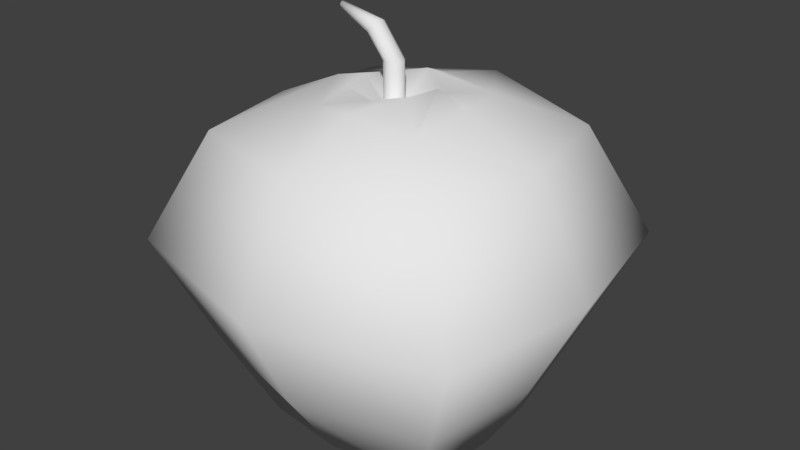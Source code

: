 # Source: apple.blend  (saved by Blender 2.77.0; exported with 4.5.12 LTS)
import bpy
from mathutils import Matrix  # noqa: F401  (used for matrix-valued properties, if any)

bpy.ops.wm.read_factory_settings(use_empty=True)
scene = bpy.context.scene
scene.name = 'Scene'

# ---- collections
col_collection_1 = bpy.data.collections.new('Collection 1'); scene.collection.children.link(col_collection_1)

# ---- materials (node trees are filled in below, after node groups)
mat_apple_texture = bpy.data.materials.new('apple-texture')
mat_apple_texture.alpha_threshold = 0.0
mat_apple_texture.use_transparent_shadow = False
mat_apple_texture.roughness = 0.5

# ---- material node trees

# ---- world
world_world = bpy.data.worlds.new('World'); scene.world = world_world
world_world.color = (0.05088, 0.05088, 0.05088)
world_world.use_sun_shadow = False
world_world.sun_shadow_jitter_overblur = 0.0
world_world.cycles.sampling_method = 'MANUAL'

# ---- meshes
me_cube = bpy.data.meshes.new('Cube')
me_cube.from_pydata([(-0.3224, -0.04137, 1.179), (-0.3224, -0.05994, 1.179), (-0.3218, -0.0564, 1.168), (-0.3215, -0.04711, 1.162), (-0.3215, -0.03563, 1.162), (-0.3218, -0.02635, 1.168), (-0.3224, -0.0228, 1.179), (-0.323, -0.02635, 1.19), (-0.3234, -0.03563, 1.197), (-0.3234, -0.04711, 1.197), (-0.323, -0.0564, 1.19), (-0.002202, -0.09498, 0.9736), (-0.03371, -0.08474, 0.9736), (-0.05319, -0.05794, 0.9736), (-0.05319, -0.0248, 0.9736), (-0.03371, 0.002, 0.9736), (-0.002202, 0.01224, 0.9736), (0.02931, 0.002, 0.9736), (0.04878, -0.0248, 0.9736), (0.04878, -0.05794, 0.9736), (0.02931, -0.08474, 0.9736), (-0.002202, -0.09498, 0.6307), (-0.03371, -0.08474, 0.6307), (-0.05319, -0.05794, 0.6307), (-0.05319, -0.0248, 0.6307), (-0.03371, 0.002, 0.6307), (-0.002202, 0.01224, 0.6307), (0.02931, 0.002, 0.6307), (0.04878, -0.0248, 0.6307), (0.04878, -0.05794, 0.6307), (0.02931, -0.08474, 0.6307), (-0.128, -0.08474, 1.091), (-0.1384, -0.05794, 1.078), (-0.1384, -0.0248, 1.078), (-0.128, 0.002, 1.091), (-0.1111, 0.01224, 1.113), (-0.09429, 0.002, 1.134), (-0.08388, -0.0248, 1.148), (-0.08388, -0.05794, 1.148), (-0.09429, -0.08474, 1.134), (-0.1111, -0.09498, 1.113), (0.5158, 0.4263, -1.069), (0.5158, -0.4263, -1.069), (-0.5158, -0.4263, -1.069), (-0.5158, 0.4263, -1.069), (0.3462, 0.2861, 0.799), (0.3221, -0.2773, 0.7313), (-0.3001, -0.2773, 0.7313), (-0.3001, 0.237, 0.7313), (0.7165, 0.6423, -0.5692), (0.692, 0.6204, 0.6155), (0.692, -0.6204, 0.6155), (-0.692, -0.6204, 0.6155), (-0.692, 0.6204, 0.6155), (0.7165, -0.6423, -0.5692), (-0.7165, -0.6423, -0.5692), (-0.7165, 0.6423, -0.5692), (0.4027, -2.214e-07, 0.799), (0.6, -1.437e-08, -0.9868), (-0.6, 1.381e-07, -1.069), (-0.4027, -1.676e-08, 0.799), (0.8334, -7.698e-08, -0.5692), (-0.8334, 1.91e-07, -0.5692), (-0.805, 9.266e-08, 0.6155), (0.805, -3.141e-07, 0.6155), (8.55e-08, 0.5535, -1.069), (-6.723e-09, -0.5535, -0.9868), (1.392e-08, 0.3715, 0.799), (-2.543e-07, -0.3715, 0.799), (1.461e-07, 0.8056, 0.6931), (-9.097e-08, -0.834, -0.5692), (-3.076e-07, -0.8056, 0.6155), (1.653e-07, 0.834, -0.5692), (-6.723e-09, 8.233e-08, -0.9868), (0.9626, 0.8538, 0.02063), (0.9626, -0.8538, 0.02063), (-0.9626, -0.8538, 0.02063), (-0.9626, 0.8538, 0.02063), (1.12, -2.592e-07, 0.02063), (-1.12, 1.988e-07, 0.02063), (-2.613e-07, -1.109, 0.02063), (2.264e-07, 1.109, 0.02063), (0.05122, -1.302e-07, 0.703), (0.04403, -0.03639, 0.703), (-1.024e-07, 0.04725, 0.703), (-0.04403, 0.03639, 0.703), (-1.365e-07, -0.04725, 0.703), (-0.04403, -0.03639, 0.703), (-0.05122, -1.041e-07, 0.703), (0.04403, 0.03639, 0.703), (-1.173e-07, -1.19e-07, 0.6926), (0.1897, 0.1275, 0.7942), (-1.966e-07, -0.2133, 0.8166), (-0.1987, 0.1643, 0.8166), (-0.2312, -6.003e-08, 0.8453), (0.1987, -0.1643, 0.8689), (-4.47e-08, 0.2133, 0.8651), (-0.1987, -0.1643, 0.8314), (0.2312, -1.775e-07, 0.8689)], [], [(0, 1, 2), (0, 2, 3), (0, 3, 4), (0, 4, 5), (0, 5, 6), (0, 6, 7), (0, 7, 8), (0, 8, 9), (0, 9, 10), (0, 10, 1), (39, 20, 11, 40), (38, 19, 20, 39), (37, 18, 19, 38), (36, 17, 18, 37), (35, 16, 17, 36), (34, 15, 16, 35), (33, 14, 15, 34), (32, 13, 14, 33), (31, 12, 13, 32), (40, 11, 12, 31), (20, 30, 21, 11), (19, 29, 30, 20), (18, 28, 29, 19), (17, 27, 28, 18), (16, 26, 27, 17), (15, 25, 26, 16), (14, 24, 25, 15), (13, 23, 24, 14), (12, 22, 23, 13), (11, 21, 22, 12), (1, 40, 31, 2), (2, 31, 32, 3), (3, 32, 33, 4), (4, 33, 34, 5), (5, 34, 35, 6), (6, 35, 36, 7), (7, 36, 37, 8), (8, 37, 38, 9), (9, 38, 39, 10), (10, 39, 40, 1), (73, 66, 43, 59), (94, 97, 87, 88), (64, 57, 46, 51), (71, 68, 47, 52), (63, 60, 48, 53), (72, 65, 44, 56), (67, 69, 53, 48), (79, 63, 53, 77), (80, 71, 52, 76), (78, 64, 51, 75), (58, 61, 54, 42), (66, 70, 55, 43), (59, 62, 56, 44), (81, 72, 56, 77), (43, 55, 62, 59), (41, 49, 61, 58), (74, 50, 64, 78), (76, 52, 63, 79), (52, 47, 60, 63), (50, 45, 57, 64), (96, 93, 85, 84), (65, 73, 59, 44), (41, 58, 73, 65), (93, 94, 88, 85), (74, 49, 72, 81), (42, 54, 70, 66), (75, 51, 71, 80), (45, 50, 69, 67), (49, 41, 65, 72), (51, 46, 68, 71), (92, 95, 83, 86), (58, 42, 66, 73), (54, 75, 80, 70), (50, 74, 81, 69), (55, 76, 79, 62), (49, 74, 78, 61), (69, 81, 77, 53), (61, 78, 75, 54), (70, 80, 76, 55), (62, 79, 77, 56), (90, 88, 87, 86), (84, 85, 88, 90), (89, 84, 90, 82), (82, 90, 86, 83), (91, 96, 84, 89), (98, 91, 89, 82), (97, 92, 86, 87), (95, 98, 82, 83), (46, 57, 98, 95), (47, 68, 92, 97), (57, 45, 91, 98), (45, 67, 96, 91), (68, 46, 95, 92), (48, 60, 94, 93), (67, 48, 93, 96), (60, 47, 97, 94)])
me_cube.polygons.foreach_set('use_smooth', [True] * 96)
_uv = me_cube.uv_layers.new(name='UVMap')
_uv.uv.foreach_set('vector', [0.5511, 0.2485, 0.5488, 0.246, 0.5501, 0.2452, 0.5511, 0.2485, 0.5501, 0.2452, 0.5517, 0.2449, 0.5511, 0.2485, 0.5517, 0.2449, 0.5537, 0.2455, 0.5496, 0.1256, 0.5472, 0.122, 0.5492, 0.1218, 0.5496, 0.1256, 0.5492, 0.1218, 0.5507, 0.1223, 0.5496, 0.1256, 0.5507, 0.1223, 0.552, 0.1231, 0.5496, 0.1256, 0.552, 0.1231, 0.5532, 0.1243, 0.5496, 0.1256, 0.5532, 0.1243, 0.5542, 0.1264, 0.5511, 0.2485, 0.5468, 0.2494, 0.5477, 0.2473, 0.5511, 0.2485, 0.5477, 0.2473, 0.5488, 0.246, 0.5315, 0.2161, 0.5316, 0.1822, 0.5365, 0.1851, 0.5363, 0.2153, 0.5263, 0.2173, 0.5263, 0.1801, 0.5316, 0.1822, 0.5315, 0.2161, 0.5703, 0.09198, 0.5703, 0.05603, 0.5759, 0.0549, 0.5759, 0.0933, 0.565, 0.09095, 0.565, 0.05806, 0.5703, 0.05603, 0.5703, 0.09198, 0.5603, 0.09032, 0.5602, 0.06084, 0.565, 0.05806, 0.565, 0.09095, 0.5556, 0.09, 0.5554, 0.06378, 0.5602, 0.06084, 0.5603, 0.09032, 0.5502, 0.08982, 0.5501, 0.06603, 0.5554, 0.06378, 0.5556, 0.09, 0.5463, 0.2144, 0.5468, 0.1905, 0.5525, 0.1918, 0.5516, 0.2142, 0.541, 0.2148, 0.5414, 0.1882, 0.5468, 0.1905, 0.5463, 0.2144, 0.5363, 0.2153, 0.5365, 0.1851, 0.5414, 0.1882, 0.541, 0.2148, 0.5316, 0.1822, 0.5557, 0.1291, 0.5608, 0.1314, 0.5365, 0.1851, 0.5263, 0.1801, 0.5503, 0.1267, 0.5557, 0.1291, 0.5316, 0.1822, 0.5703, 0.05603, 0.5477, 0.002332, 0.553, 0.0001161, 0.5759, 0.0549, 0.565, 0.05806, 0.5421, 0.004694, 0.5477, 0.002332, 0.5703, 0.05603, 0.5602, 0.06084, 0.5366, 0.007061, 0.5421, 0.004694, 0.565, 0.05806, 0.5554, 0.06378, 0.5314, 0.009368, 0.5366, 0.007061, 0.5602, 0.06084, 0.5501, 0.06603, 0.5263, 0.01159, 0.5314, 0.009368, 0.5554, 0.06378, 0.5468, 0.1905, 0.5707, 0.1358, 0.5759, 0.1381, 0.5525, 0.1918, 0.5414, 0.1882, 0.5658, 0.1337, 0.5707, 0.1358, 0.5468, 0.1905, 0.5365, 0.1851, 0.5608, 0.1314, 0.5658, 0.1337, 0.5414, 0.1882, 0.5488, 0.246, 0.5363, 0.2153, 0.541, 0.2148, 0.5501, 0.2452, 0.5501, 0.2452, 0.541, 0.2148, 0.5463, 0.2144, 0.5517, 0.2449, 0.5517, 0.2449, 0.5463, 0.2144, 0.5516, 0.2142, 0.5537, 0.2455, 0.5472, 0.122, 0.5502, 0.08982, 0.5556, 0.09, 0.5492, 0.1218, 0.5492, 0.1218, 0.5556, 0.09, 0.5603, 0.09032, 0.5507, 0.1223, 0.5507, 0.1223, 0.5603, 0.09032, 0.565, 0.09095, 0.552, 0.1231, 0.552, 0.1231, 0.565, 0.09095, 0.5703, 0.09198, 0.5532, 0.1243, 0.5532, 0.1243, 0.5703, 0.09198, 0.5759, 0.0933, 0.5542, 0.1264, 0.5468, 0.2494, 0.5263, 0.2173, 0.5315, 0.2161, 0.5477, 0.2473, 0.5477, 0.2473, 0.5315, 0.2161, 0.5363, 0.2153, 0.5488, 0.246, 0.2642, 0.2627, 0.2436, 0.3238, 0.1938, 0.2882, 0.2007, 0.2411, 0.2088, 0.7509, 0.22, 0.731, 0.2362, 0.7551, 0.2342, 0.7589, 0.3568, 0.7953, 0.2947, 0.7763, 0.2998, 0.7338, 0.3683, 0.6998, 0.2753, 0.6451, 0.256, 0.7105, 0.2089, 0.7071, 0.1676, 0.6399, 0.1244, 0.7259, 0.1861, 0.7439, 0.1865, 0.7818, 0.1142, 0.8218, 0.3062, 0.1272, 0.2822, 0.2032, 0.2237, 0.1987, 0.1861, 0.1268, 0.2246, 0.8105, 0.2072, 0.8687, 0.1142, 0.8218, 0.1865, 0.7818, 0.0001161, 0.689, 0.1244, 0.7259, 0.1142, 0.8218, 0.0001162, 0.8752, 0.3124, 0.5211, 0.2753, 0.6451, 0.1676, 0.6399, 0.1018, 0.5322, 0.4808, 0.8338, 0.3568, 0.7953, 0.3683, 0.6998, 0.4828, 0.6461, 0.3308, 0.2827, 0.3972, 0.3036, 0.3409, 0.3952, 0.3038, 0.3249, 0.2436, 0.3238, 0.2211, 0.3936, 0.1222, 0.3248, 0.1938, 0.2882, 0.2007, 0.2411, 0.1285, 0.2177, 0.1861, 0.1268, 0.2237, 0.1987, 0.3467, 0.0001161, 0.3062, 0.1272, 0.1861, 0.1268, 0.1185, 0.01091, 0.1938, 0.2882, 0.1222, 0.3248, 0.1285, 0.2177, 0.2007, 0.2411, 0.3322, 0.2319, 0.404, 0.196, 0.3972, 0.3036, 0.3308, 0.2827, 0.3765, 0.9888, 0.311, 0.8807, 0.3568, 0.7953, 0.4808, 0.8338, 0.1018, 0.5322, 0.1676, 0.6399, 0.1244, 0.7259, 0.0001161, 0.689, 0.1676, 0.6399, 0.2089, 0.7071, 0.1861, 0.7439, 0.1244, 0.7259, 0.311, 0.8807, 0.2748, 0.8131, 0.2947, 0.7763, 0.3568, 0.7953, 0.2304, 0.7892, 0.2069, 0.7745, 0.2337, 0.7632, 0.2383, 0.7658, 0.2822, 0.2032, 0.2642, 0.2627, 0.2007, 0.2411, 0.2237, 0.1987, 0.3322, 0.2319, 0.3308, 0.2827, 0.2642, 0.2627, 0.2822, 0.2032, 0.2069, 0.7745, 0.2088, 0.7509, 0.2342, 0.7589, 0.2337, 0.7632, 0.5261, 0.1411, 0.404, 0.196, 0.3062, 0.1272, 0.3467, 0.0001161, 0.3038, 0.3249, 0.3409, 0.3952, 0.2211, 0.3936, 0.2436, 0.3238, 0.4828, 0.6461, 0.3683, 0.6998, 0.2753, 0.6451, 0.3124, 0.5211, 0.2748, 0.8131, 0.311, 0.8807, 0.2072, 0.8687, 0.2246, 0.8105, 0.404, 0.196, 0.3322, 0.2319, 0.2822, 0.2032, 0.3062, 0.1272, 0.3683, 0.6998, 0.2998, 0.7338, 0.256, 0.7105, 0.2753, 0.6451, 0.2491, 0.7322, 0.2734, 0.7471, 0.2456, 0.758, 0.2413, 0.7554, 0.3308, 0.2827, 0.3038, 0.3249, 0.2436, 0.3238, 0.2642, 0.2627, 0.3409, 0.3952, 0.4084, 0.5107, 0.1803, 0.5208, 0.2211, 0.3936, 0.311, 0.8807, 0.3765, 0.9888, 0.1676, 0.9999, 0.2072, 0.8687, 0.1222, 0.3248, 0.0001162, 0.38, 0.0001161, 0.1764, 0.1285, 0.2177, 0.404, 0.196, 0.5261, 0.1411, 0.526, 0.3445, 0.3972, 0.3036, 0.2072, 0.8687, 0.1676, 0.9999, 0.0001162, 0.8752, 0.1142, 0.8218, 0.3972, 0.3036, 0.526, 0.3445, 0.4084, 0.5107, 0.3409, 0.3952, 0.2211, 0.3936, 0.1803, 0.5208, 0.0001162, 0.38, 0.1222, 0.3248, 0.1285, 0.2177, 0.0001161, 0.1764, 0.1185, 0.01091, 0.1861, 0.1268, 0.2398, 0.7605, 0.2342, 0.7589, 0.2362, 0.7551, 0.2413, 0.7554, 0.2383, 0.7658, 0.2337, 0.7632, 0.2342, 0.7589, 0.2398, 0.7605, 0.2433, 0.7657, 0.2383, 0.7658, 0.2398, 0.7605, 0.2453, 0.7622, 0.2453, 0.7622, 0.2398, 0.7605, 0.2413, 0.7554, 0.2456, 0.758, 0.2597, 0.7848, 0.2304, 0.7892, 0.2383, 0.7658, 0.2433, 0.7657, 0.2717, 0.7678, 0.2597, 0.7848, 0.2433, 0.7657, 0.2453, 0.7622, 0.22, 0.731, 0.2491, 0.7322, 0.2413, 0.7554, 0.2362, 0.7551, 0.2734, 0.7471, 0.2717, 0.7678, 0.2453, 0.7622, 0.2456, 0.758, 0.2998, 0.7338, 0.2947, 0.7763, 0.2717, 0.7678, 0.2734, 0.7471, 0.2089, 0.7071, 0.256, 0.7105, 0.2491, 0.7322, 0.22, 0.731, 0.2947, 0.7763, 0.2748, 0.8131, 0.2597, 0.7848, 0.2717, 0.7678, 0.2748, 0.8131, 0.2246, 0.8105, 0.2304, 0.7892, 0.2597, 0.7848, 0.256, 0.7105, 0.2998, 0.7338, 0.2734, 0.7471, 0.2491, 0.7322, 0.1865, 0.7818, 0.1861, 0.7439, 0.2088, 0.7509, 0.2069, 0.7745, 0.2246, 0.8105, 0.1865, 0.7818, 0.2069, 0.7745, 0.2304, 0.7892, 0.1861, 0.7439, 0.2089, 0.7071, 0.22, 0.731, 0.2088, 0.7509])
me_cube.materials.append(mat_apple_texture)
me_cube.use_remesh_preserve_volume = False
me_cube.use_remesh_preserve_attributes = False
me_cube.use_mirror_vertex_groups = False
me_cube.update()

# ---- objects
ob_apple = bpy.data.objects.new('Apple', me_cube)

# ---- transforms, parenting, visibility, modifiers, constraints
ob_apple.location = (0.0, 0.0, 0.0)
ob_apple.lock_rotations_4d = False
ob_apple.empty_display_type = 'ARROWS'
ob_apple.lineart.crease_threshold = 0.0
_m = ob_apple.modifiers.new('Multires', 'MULTIRES')
_m.uv_smooth = 'PRESERVE_CORNERS'
_m.quality = 3
_m.levels = 2
_m.sculpt_levels = 2
_m.render_levels = 2
_m.show_only_control_edges = False

# ---- collection membership
col_collection_1.objects.link(ob_apple)

# ---- scene / render settings (as saved in the file)
scene.frame_start = 1; scene.frame_end = 250; scene.frame_set(1)
scene.render.engine = 'BLENDER_EEVEE_NEXT'
scene.render.resolution_percentage = 50
scene.render.dither_intensity = 0.0
scene.cycles.use_denoising = False
scene.cycles.samples = 128
scene.cycles.sampling_pattern = 'TABULATED_SOBOL'
scene.cycles.light_sampling_threshold = 0.0
scene.cycles.use_adaptive_sampling = False
scene.cycles.use_light_tree = False
scene.cycles.blur_glossy = 0.0
scene.cycles.sample_clamp_indirect = 0.0
scene.view_settings.view_transform = 'Standard'
bpy.context.view_layer.update()

# ---- added for rendering (the .blend has no active camera and no usable light): camera, sun
cam_auto = bpy.data.cameras.new('AutoCamera')
cam_auto.lens = 50.0
cam_auto.sensor_width = 36.0
cam_auto.clip_end = 1000.0
ob_auto_camera = bpy.data.objects.new('AutoCamera', cam_auto)
scene.collection.objects.link(ob_auto_camera)
ob_auto_camera.location = (3.23104, -3.87724, 2.6648)
ob_auto_camera.rotation_euler = (1.09748, -7.21219e-08, 0.694738)
scene.camera = ob_auto_camera
light_auto_sun = bpy.data.lights.new('AutoSun', 'SUN')
light_auto_sun.energy = 3.0
light_auto_sun.angle = 0.0523599
ob_auto_sun = bpy.data.objects.new('AutoSun', light_auto_sun)
scene.collection.objects.link(ob_auto_sun)
ob_auto_sun.rotation_euler = (0.872665, 0.174533, 0.523599)
bpy.context.view_layer.update()

